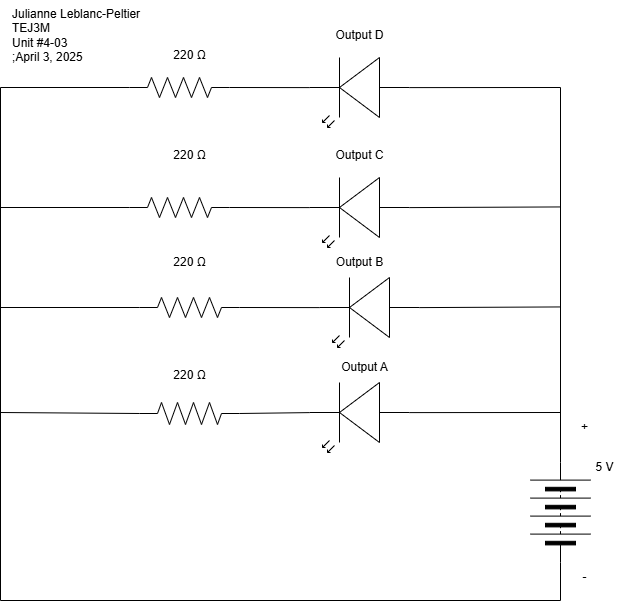

The diagram above was exported from draw.io. Its source (the exported page's mxGraphModel, read from the mxfile embedded in the PNG):
<mxGraphModel dx="1170" dy="737" grid="1" gridSize="10" guides="1" tooltips="1" connect="1" arrows="1" fold="1" page="1" pageScale="1" pageWidth="827" pageHeight="1169" math="0" shadow="0">
  <root>
    <mxCell id="0" />
    <mxCell id="1" parent="0" />
    <mxCell id="2" value="" style="pointerEvents=1;verticalLabelPosition=bottom;shadow=0;dashed=0;align=center;html=1;verticalAlign=top;shape=mxgraph.electrical.miscellaneous.batteryStack;rotation=-90;" parent="1" vertex="1">
      <mxGeometry x="611" y="582" width="100" height="60" as="geometry" />
    </mxCell>
    <mxCell id="4" value="" style="pointerEvents=1;verticalLabelPosition=bottom;shadow=0;dashed=0;align=center;html=1;verticalAlign=top;shape=mxgraph.electrical.resistors.resistor_2;rotation=-180;" parent="1" vertex="1">
      <mxGeometry x="240" y="502" width="100" height="22" as="geometry" />
    </mxCell>
    <mxCell id="5" value="" style="verticalLabelPosition=bottom;shadow=0;dashed=0;align=center;html=1;verticalAlign=top;shape=mxgraph.electrical.opto_electronics.led_2;pointerEvents=1;rotation=-180;" parent="1" vertex="1">
      <mxGeometry x="410" y="482" width="100" height="70" as="geometry" />
    </mxCell>
    <mxCell id="6" style="edgeStyle=none;html=1;exitX=1;exitY=0.5;exitDx=0;exitDy=0;entryX=0;entryY=0.57;entryDx=0;entryDy=0;entryPerimeter=0;rounded=0;curved=0;endArrow=none;endFill=0;" parent="1" source="2" target="21" edge="1">
      <mxGeometry relative="1" as="geometry">
        <Array as="points">
          <mxPoint x="661" y="187" />
        </Array>
      </mxGeometry>
    </mxCell>
    <mxCell id="8" value="Output A" style="text;html=1;align=center;verticalAlign=middle;resizable=0;points=[];autosize=1;strokeColor=none;fillColor=none;" parent="1" vertex="1">
      <mxGeometry x="430" y="452" width="70" height="30" as="geometry" />
    </mxCell>
    <mxCell id="9" value="5 V" style="text;html=1;align=center;verticalAlign=middle;resizable=0;points=[];autosize=1;strokeColor=none;fillColor=none;" parent="1" vertex="1">
      <mxGeometry x="685" y="552" width="40" height="30" as="geometry" />
    </mxCell>
    <mxCell id="10" value="+" style="text;html=1;align=center;verticalAlign=middle;resizable=0;points=[];autosize=1;strokeColor=none;fillColor=none;" parent="1" vertex="1">
      <mxGeometry x="670" y="512" width="30" height="30" as="geometry" />
    </mxCell>
    <mxCell id="11" value="-" style="text;html=1;align=center;verticalAlign=middle;resizable=0;points=[];autosize=1;strokeColor=none;fillColor=none;" parent="1" vertex="1">
      <mxGeometry x="670" y="662" width="30" height="30" as="geometry" />
    </mxCell>
    <mxCell id="12" value="Julianne Leblanc-Peltier&lt;div&gt;TEJ3M&lt;/div&gt;&lt;div&gt;Unit #4-03&lt;/div&gt;&lt;div&gt;;April 3, 2025&lt;/div&gt;" style="text;html=1;align=left;verticalAlign=middle;resizable=0;points=[];autosize=1;strokeColor=none;fillColor=none;" parent="1" vertex="1">
      <mxGeometry x="111" y="100" width="160" height="70" as="geometry" />
    </mxCell>
    <mxCell id="13" value="" style="verticalLabelPosition=bottom;shadow=0;dashed=0;align=center;html=1;verticalAlign=top;shape=mxgraph.electrical.opto_electronics.led_2;pointerEvents=1;rotation=-180;" parent="1" vertex="1">
      <mxGeometry x="420" y="377" width="100" height="70" as="geometry" />
    </mxCell>
    <mxCell id="14" value="" style="pointerEvents=1;verticalLabelPosition=bottom;shadow=0;dashed=0;align=center;html=1;verticalAlign=top;shape=mxgraph.electrical.resistors.resistor_2;rotation=-180;" parent="1" vertex="1">
      <mxGeometry x="240" y="397" width="100" height="20" as="geometry" />
    </mxCell>
    <mxCell id="15" style="edgeStyle=none;html=1;exitX=1;exitY=0.57;exitDx=0;exitDy=0;exitPerimeter=0;entryX=0;entryY=0.5;entryDx=0;entryDy=0;entryPerimeter=0;endArrow=none;endFill=0;" parent="1" source="5" target="4" edge="1">
      <mxGeometry relative="1" as="geometry" />
    </mxCell>
    <mxCell id="16" style="edgeStyle=none;html=1;exitX=1;exitY=0.57;exitDx=0;exitDy=0;exitPerimeter=0;entryX=0;entryY=0.5;entryDx=0;entryDy=0;entryPerimeter=0;endArrow=none;endFill=0;" parent="1" source="13" target="14" edge="1">
      <mxGeometry relative="1" as="geometry" />
    </mxCell>
    <mxCell id="18" value="" style="verticalLabelPosition=bottom;shadow=0;dashed=0;align=center;html=1;verticalAlign=top;shape=mxgraph.electrical.opto_electronics.led_2;pointerEvents=1;rotation=-180;" vertex="1" parent="1">
      <mxGeometry x="410" y="277" width="100" height="70" as="geometry" />
    </mxCell>
    <mxCell id="19" value="" style="pointerEvents=1;verticalLabelPosition=bottom;shadow=0;dashed=0;align=center;html=1;verticalAlign=top;shape=mxgraph.electrical.resistors.resistor_2;rotation=-180;" vertex="1" parent="1">
      <mxGeometry x="230" y="297" width="100" height="20" as="geometry" />
    </mxCell>
    <mxCell id="20" style="edgeStyle=none;html=1;exitX=1;exitY=0.57;exitDx=0;exitDy=0;exitPerimeter=0;entryX=0;entryY=0.5;entryDx=0;entryDy=0;entryPerimeter=0;endArrow=none;endFill=0;" edge="1" parent="1" source="18" target="19">
      <mxGeometry relative="1" as="geometry" />
    </mxCell>
    <mxCell id="21" value="" style="verticalLabelPosition=bottom;shadow=0;dashed=0;align=center;html=1;verticalAlign=top;shape=mxgraph.electrical.opto_electronics.led_2;pointerEvents=1;rotation=-180;" vertex="1" parent="1">
      <mxGeometry x="410" y="157" width="100" height="70" as="geometry" />
    </mxCell>
    <mxCell id="24" style="edgeStyle=none;html=1;exitX=1;exitY=0.5;exitDx=0;exitDy=0;exitPerimeter=0;entryX=0;entryY=0.5;entryDx=0;entryDy=0;endArrow=none;endFill=0;rounded=0;curved=0;" edge="1" parent="1" source="22" target="2">
      <mxGeometry relative="1" as="geometry">
        <Array as="points">
          <mxPoint x="101" y="187" />
          <mxPoint x="101" y="700" />
          <mxPoint x="661" y="700" />
        </Array>
      </mxGeometry>
    </mxCell>
    <mxCell id="22" value="" style="pointerEvents=1;verticalLabelPosition=bottom;shadow=0;dashed=0;align=center;html=1;verticalAlign=top;shape=mxgraph.electrical.resistors.resistor_2;rotation=-180;" vertex="1" parent="1">
      <mxGeometry x="230" y="177" width="100" height="20" as="geometry" />
    </mxCell>
    <mxCell id="23" style="edgeStyle=none;html=1;exitX=1;exitY=0.57;exitDx=0;exitDy=0;exitPerimeter=0;entryX=0;entryY=0.5;entryDx=0;entryDy=0;entryPerimeter=0;endArrow=none;endFill=0;" edge="1" parent="1" source="21" target="22">
      <mxGeometry relative="1" as="geometry" />
    </mxCell>
    <mxCell id="25" value="" style="edgeStyle=none;orthogonalLoop=1;jettySize=auto;html=1;exitX=0;exitY=0.57;exitDx=0;exitDy=0;exitPerimeter=0;endArrow=none;endFill=0;" edge="1" parent="1" source="5">
      <mxGeometry width="100" relative="1" as="geometry">
        <mxPoint x="701" y="380" as="sourcePoint" />
        <mxPoint x="661" y="512" as="targetPoint" />
        <Array as="points" />
      </mxGeometry>
    </mxCell>
    <mxCell id="26" value="" style="edgeStyle=none;orthogonalLoop=1;jettySize=auto;html=1;exitX=0;exitY=0.57;exitDx=0;exitDy=0;exitPerimeter=0;endArrow=none;endFill=0;" edge="1" parent="1" source="13">
      <mxGeometry width="100" relative="1" as="geometry">
        <mxPoint x="595" y="406.44000000000005" as="sourcePoint" />
        <mxPoint x="661" y="406.44000000000005" as="targetPoint" />
        <Array as="points" />
      </mxGeometry>
    </mxCell>
    <mxCell id="27" value="" style="edgeStyle=none;orthogonalLoop=1;jettySize=auto;html=1;exitX=0;exitY=0.57;exitDx=0;exitDy=0;exitPerimeter=0;endArrow=none;endFill=0;" edge="1" parent="1" source="18">
      <mxGeometry width="100" relative="1" as="geometry">
        <mxPoint x="595" y="306.44" as="sourcePoint" />
        <mxPoint x="661" y="306.44" as="targetPoint" />
        <Array as="points" />
      </mxGeometry>
    </mxCell>
    <mxCell id="28" value="" style="edgeStyle=none;orthogonalLoop=1;jettySize=auto;html=1;endArrow=none;endFill=0;entryX=1;entryY=0.5;entryDx=0;entryDy=0;entryPerimeter=0;" edge="1" parent="1" target="14">
      <mxGeometry width="100" relative="1" as="geometry">
        <mxPoint x="101" y="407" as="sourcePoint" />
        <mxPoint x="340" y="306.44" as="targetPoint" />
        <Array as="points" />
      </mxGeometry>
    </mxCell>
    <mxCell id="29" value="" style="edgeStyle=none;orthogonalLoop=1;jettySize=auto;html=1;endArrow=none;endFill=0;entryX=1;entryY=0.5;entryDx=0;entryDy=0;entryPerimeter=0;" edge="1" parent="1" target="4">
      <mxGeometry width="100" relative="1" as="geometry">
        <mxPoint x="101" y="512" as="sourcePoint" />
        <mxPoint x="350" y="512" as="targetPoint" />
        <Array as="points" />
      </mxGeometry>
    </mxCell>
    <mxCell id="30" value="" style="edgeStyle=none;orthogonalLoop=1;jettySize=auto;html=1;endArrow=none;endFill=0;entryX=1;entryY=0.5;entryDx=0;entryDy=0;entryPerimeter=0;" edge="1" parent="1" target="19">
      <mxGeometry width="100" relative="1" as="geometry">
        <mxPoint x="101" y="307" as="sourcePoint" />
        <mxPoint x="350" y="307.44" as="targetPoint" />
        <Array as="points" />
      </mxGeometry>
    </mxCell>
    <mxCell id="31" value="220&amp;nbsp;Ω" style="text;html=1;align=center;verticalAlign=middle;resizable=0;points=[];autosize=1;strokeColor=none;fillColor=none;" vertex="1" parent="1">
      <mxGeometry x="260" y="460" width="60" height="30" as="geometry" />
    </mxCell>
    <mxCell id="32" value="220&amp;nbsp;Ω" style="text;html=1;align=center;verticalAlign=middle;resizable=0;points=[];autosize=1;strokeColor=none;fillColor=none;" vertex="1" parent="1">
      <mxGeometry x="260" y="347" width="60" height="30" as="geometry" />
    </mxCell>
    <mxCell id="33" value="220&amp;nbsp;Ω" style="text;html=1;align=center;verticalAlign=middle;resizable=0;points=[];autosize=1;strokeColor=none;fillColor=none;" vertex="1" parent="1">
      <mxGeometry x="260" y="240" width="60" height="30" as="geometry" />
    </mxCell>
    <mxCell id="34" value="220&amp;nbsp;Ω" style="text;html=1;align=center;verticalAlign=middle;resizable=0;points=[];autosize=1;strokeColor=none;fillColor=none;" vertex="1" parent="1">
      <mxGeometry x="260" y="140" width="60" height="30" as="geometry" />
    </mxCell>
    <mxCell id="35" value="Output B" style="text;html=1;align=center;verticalAlign=middle;resizable=0;points=[];autosize=1;strokeColor=none;fillColor=none;" vertex="1" parent="1">
      <mxGeometry x="425" y="347" width="70" height="30" as="geometry" />
    </mxCell>
    <mxCell id="36" value="Output C" style="text;html=1;align=center;verticalAlign=middle;resizable=0;points=[];autosize=1;strokeColor=none;fillColor=none;" vertex="1" parent="1">
      <mxGeometry x="425" y="240" width="70" height="30" as="geometry" />
    </mxCell>
    <mxCell id="37" value="Output D" style="text;html=1;align=center;verticalAlign=middle;resizable=0;points=[];autosize=1;strokeColor=none;fillColor=none;" vertex="1" parent="1">
      <mxGeometry x="425" y="120" width="70" height="30" as="geometry" />
    </mxCell>
  </root>
</mxGraphModel>